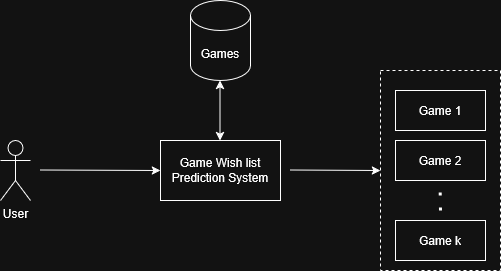

The diagram above was exported from draw.io. Its source (the exported page's mxGraphModel, read from the mxfile embedded in the PNG):
<mxGraphModel dx="1426" dy="827" grid="1" gridSize="10" guides="1" tooltips="1" connect="1" arrows="1" fold="1" page="1" pageScale="1" pageWidth="850" pageHeight="1100" math="0" shadow="0">
  <root>
    <mxCell id="0" />
    <mxCell id="1" parent="0" />
    <mxCell id="mGDlnJXSNzXlfKlqY1Ct-1" parent="1" style="shape=umlActor;verticalLabelPosition=bottom;verticalAlign=top;html=1;outlineConnect=0;" value="User" vertex="1">
      <mxGeometry height="60" width="30" x="120" y="310" as="geometry" />
    </mxCell>
    <mxCell id="mGDlnJXSNzXlfKlqY1Ct-2" edge="1" parent="1" style="endArrow=classic;html=1;rounded=0;entryX=0;entryY=0.5;entryDx=0;entryDy=0;" target="mGDlnJXSNzXlfKlqY1Ct-3" value="">
      <mxGeometry height="50" relative="1" width="50" as="geometry">
        <mxPoint x="160" y="339.5" as="sourcePoint" />
        <mxPoint x="270" y="339.5" as="targetPoint" />
      </mxGeometry>
    </mxCell>
    <mxCell id="mGDlnJXSNzXlfKlqY1Ct-3" parent="1" style="rounded=0;whiteSpace=wrap;html=1;" value="Game Wish list Prediction System" vertex="1">
      <mxGeometry height="60" width="120" x="280" y="310" as="geometry" />
    </mxCell>
    <mxCell id="mGDlnJXSNzXlfKlqY1Ct-4" edge="1" parent="1" style="endArrow=classic;html=1;rounded=0;entryX=0;entryY=0.5;entryDx=0;entryDy=0;" target="mGDlnJXSNzXlfKlqY1Ct-7" value="">
      <mxGeometry height="50" relative="1" width="50" as="geometry">
        <mxPoint x="410" y="339.5" as="sourcePoint" />
        <mxPoint x="480" y="340" as="targetPoint" />
      </mxGeometry>
    </mxCell>
    <mxCell id="mGDlnJXSNzXlfKlqY1Ct-7" parent="1" style="rounded=0;whiteSpace=wrap;html=1;dashed=1;" value="" vertex="1">
      <mxGeometry height="200" width="120" x="500" y="240" as="geometry" />
    </mxCell>
    <mxCell id="mGDlnJXSNzXlfKlqY1Ct-8" parent="1" style="shape=cylinder3;whiteSpace=wrap;html=1;boundedLbl=1;backgroundOutline=1;size=15;" value="Games" vertex="1">
      <mxGeometry height="80" width="60" x="310" y="170" as="geometry" />
    </mxCell>
    <mxCell id="mGDlnJXSNzXlfKlqY1Ct-11" parent="1" style="rounded=0;whiteSpace=wrap;html=1;" value="Game 1" vertex="1">
      <mxGeometry height="40" width="90" x="515" y="260" as="geometry" />
    </mxCell>
    <mxCell id="mGDlnJXSNzXlfKlqY1Ct-13" parent="1" style="rounded=0;whiteSpace=wrap;html=1;" value="Game 2" vertex="1">
      <mxGeometry height="40" width="90" x="515" y="310" as="geometry" />
    </mxCell>
    <mxCell id="mGDlnJXSNzXlfKlqY1Ct-14" parent="1" style="rounded=0;whiteSpace=wrap;html=1;" value="&lt;div&gt;Game k&lt;/div&gt;" vertex="1">
      <mxGeometry height="40" width="90" x="515" y="390" as="geometry" />
    </mxCell>
    <mxCell id="mGDlnJXSNzXlfKlqY1Ct-18" edge="1" parent="1" style="endArrow=none;dashed=1;html=1;rounded=0;dashPattern=1 4;strokeWidth=3;" value="">
      <mxGeometry height="50" relative="1" width="50" as="geometry">
        <mxPoint x="560" y="380" as="sourcePoint" />
        <mxPoint x="559.5" y="350" as="targetPoint" />
      </mxGeometry>
    </mxCell>
    <mxCell id="mGDlnJXSNzXlfKlqY1Ct-19" edge="1" parent="1" style="endArrow=classic;startArrow=classic;html=1;rounded=0;" value="">
      <mxGeometry height="50" relative="1" width="50" as="geometry">
        <mxPoint x="339.5" y="310" as="sourcePoint" />
        <mxPoint x="339.5" y="250" as="targetPoint" />
      </mxGeometry>
    </mxCell>
  </root>
</mxGraphModel>